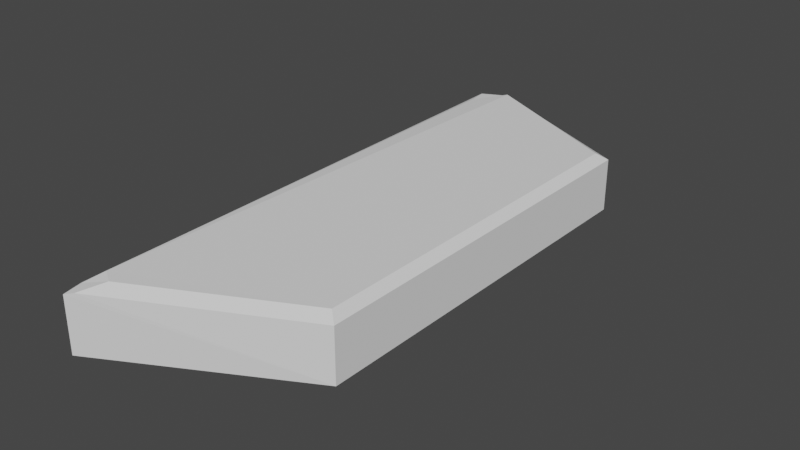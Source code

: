 # Source: STONEPLATE2.blend  (saved by Blender 2.80.75; exported with 4.5.12 LTS)
import bpy
from mathutils import Matrix  # noqa: F401  (used for matrix-valued properties, if any)

bpy.ops.wm.read_factory_settings(use_empty=True)
scene = bpy.context.scene
scene.name = 'Scene'

# ---- collections
col_collection = bpy.data.collections.new('Collection'); scene.collection.children.link(col_collection)

# ---- world
world_world = bpy.data.worlds.new('World'); scene.world = world_world
world_world.use_nodes = True; world_world.node_tree.nodes.clear()
_N = world_world.node_tree.nodes; _L = world_world.node_tree.links
n0 = _N.new('ShaderNodeOutputWorld'); n0.name = 'World Output'; n0.location = (300, 300)
n1 = _N.new('ShaderNodeBackground'); n1.name = 'Background'; n1.location = (10, 300)
n1.inputs[0].default_value = (0.05088, 0.05088, 0.05088, 1.0)
_L.new(n1.outputs[0], n0.inputs[0])
n0.is_active_output = True
world_world.color = (0.05088, 0.05088, 0.05088)
world_world.use_sun_shadow = False
world_world.sun_shadow_jitter_overblur = 0.0

# ---- meshes
me_cube_001 = bpy.data.meshes.new('Cube.001')
me_cube_001.from_pydata([(-1.05, -1.487, 1.277), (-1.05, 1.507, 1.277), (1.0, -1.0, 1.0), (1.0, 1.0, 1.0), (0.8996, -0.9574, -1.0), (1.0, -1.0, -0.7728), (0.8996, 0.9572, -1.0), (1.0, 1.0, -0.7728), (-1.014, 1.224, -0.8683), (-0.7338, 1.357, -1.0), (-0.8692, 1.456, -0.6725), (-1.082, 1.352, -0.7851), (-1.073, 1.497, 0.2819), (-0.7457, -1.369, -1.0), (-0.9034, -1.321, -0.9957), (-1.003, -1.412, -0.7732), (-0.9097, -1.478, -0.7728), (-1.002, -1.5, -0.6898)], [], [(15, 17, 0, 1, 12, 11), (7, 3, 2, 5), (10, 12, 1, 3, 7), (8, 14, 15, 11), (5, 2, 0, 17, 16), (4, 6, 7, 5), (8, 9, 6, 4, 13, 14), (10, 11, 12), (10, 9, 8, 11), (6, 9, 10, 7), (15, 16, 17), (13, 16, 15, 14), (13, 4, 5, 16)])
_uv = me_cube_001.uv_layers.new(name='UVMap')
_uv.uv.foreach_set('vector', [0.7783, 0.2533, 0.7873, 0.2426, 0.9999, 0.2426, 0.9999, 0.6167, 0.8001, 0.6167, 0.7783, 0.5899, 0.4716, 0.5551, 0.25, 0.5551, 0.25, 0.3051, 0.4716, 0.3051, 0.7158, 0.6375, 0.738, 0.6654, 0.6901, 0.8594, 0.4402, 0.7978, 0.4932, 0.5827, 0.7216, 0.5574, 0.7216, 0.2881, 0.7783, 0.2533, 0.7783, 0.5899, 0.4931, 0.2776, 0.4393, 0.06266, 0.6893, 9.269e-05, 0.7409, 0.2063, 0.7318, 0.2178, 0.5284, 0.3273, 0.5284, 0.5328, 0.4716, 0.5551, 0.4716, 0.3051, 0.7216, 0.5574, 0.6981, 0.5747, 0.5284, 0.5328, 0.5284, 0.3273, 0.705, 0.2831, 0.7216, 0.2881, 0.7158, 0.6375, 0.7371, 0.6263, 0.7432, 0.6443, 0.7158, 0.6375, 0.6981, 0.5747, 0.7216, 0.5805, 0.7371, 0.6263, 0.5284, 0.5328, 0.6981, 0.5747, 0.7158, 0.6375, 0.4932, 0.5827, 0.7783, 0.2533, 0.7693, 0.2483, 0.7783, 0.2426, 0.705, 0.2831, 0.7318, 0.2178, 0.7406, 0.2223, 0.7216, 0.2789, 0.705, 0.2831, 0.5284, 0.3273, 0.4931, 0.2776, 0.7318, 0.2178])
me_cube_001.use_remesh_preserve_volume = False
me_cube_001.use_remesh_preserve_attributes = False
me_cube_001.use_mirror_vertex_groups = False
me_cube_001.update()

# ---- objects
ob_cube = bpy.data.objects.new('Cube', me_cube_001)

# ---- transforms, parenting, visibility, modifiers, constraints
ob_cube.location = (0.0, 0.0, 0.0)
ob_cube.scale = (0.3308, 0.6674, -0.1034)
ob_cube.lineart.crease_threshold = 0.0

# ---- collection membership
col_collection.objects.link(ob_cube)

# ---- scene / render settings (as saved in the file)
scene.frame_start = 1; scene.frame_end = 250; scene.frame_set(1)
scene.render.engine = 'BLENDER_EEVEE_NEXT'
scene.cycles.use_denoising = False
scene.cycles.samples = 128
scene.cycles.sampling_pattern = 'TABULATED_SOBOL'
scene.cycles.use_adaptive_sampling = False
scene.cycles.use_light_tree = False
scene.view_settings.view_transform = 'Filmic'
bpy.context.view_layer.update()

# ---- added for rendering (the .blend has no active camera and no usable light): camera, sun
cam_auto = bpy.data.cameras.new('AutoCamera')
cam_auto.lens = 50.0
cam_auto.sensor_width = 36.0
cam_auto.clip_end = 1000.0
ob_auto_camera = bpy.data.objects.new('AutoCamera', cam_auto)
scene.collection.objects.link(ob_auto_camera)
ob_auto_camera.location = (1.96164, -2.36801, 1.56587)
ob_auto_camera.rotation_euler = (1.09748, -7.21219e-08, 0.694738)
scene.camera = ob_auto_camera
light_auto_sun = bpy.data.lights.new('AutoSun', 'SUN')
light_auto_sun.energy = 3.0
light_auto_sun.angle = 0.0523599
ob_auto_sun = bpy.data.objects.new('AutoSun', light_auto_sun)
scene.collection.objects.link(ob_auto_sun)
ob_auto_sun.rotation_euler = (0.872665, 0.174533, 0.523599)
bpy.context.view_layer.update()
